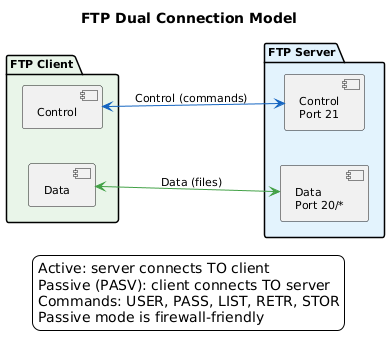

The diagram above was rendered by PlantUML. Its source (embedded in the PNG):
@startuml
skinparam backgroundColor white
skinparam defaultFontName Arial
skinparam defaultFontSize 11
skinparam shadowing false
left to right direction
title FTP Dual Connection Model

package "FTP Client" as cli #E8F5E9 {
    component "Control" as cp_c
    component "Data" as dp_c
}

package "FTP Server" as srv #E3F2FD {
    component "Control\nPort 21" as cp_s
    component "Data\nPort 20/*" as dp_s
}

cp_c <-[#1565C0]-> cp_s : Control (commands)
dp_c <-[#43A047]-> dp_s : Data (files)

legend bottom
Active: server connects TO client
Passive (PASV): client connects TO server
Commands: USER, PASS, LIST, RETR, STOR
Passive mode is firewall-friendly
endlegend
@enduml